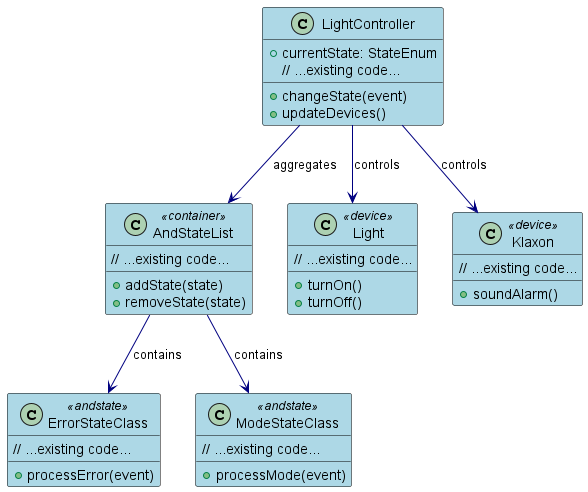

The diagram above was rendered by PlantUML. Its source (embedded in the PNG):
@startuml DecomposedAndStatePattern_ClassDiagram

skinparam class {
    BackgroundColor LightBlue
    ArrowColor Navy
    BorderColor Black
}

class LightController {
    + currentState: StateEnum
    + changeState(event)
    + updateDevices()
    // ...existing code...
}

class ErrorStateClass <<andstate>> {
    + processError(event)
    // ...existing code...
}

class ModeStateClass <<andstate>> {
    + processMode(event)
    // ...existing code...
}

class AndStateList <<container>> {
    + addState(state)
    + removeState(state)
    // ...existing code...
}

class Light <<device>> {
    + turnOn()
    + turnOff()
    // ...existing code...
}

class Klaxon <<device>> {
    + soundAlarm()
    // ...existing code...
}

LightController --> AndStateList : aggregates
AndStateList --> ErrorStateClass : contains
AndStateList --> ModeStateClass : contains
LightController --> Light : controls
LightController --> Klaxon : controls

@enduml